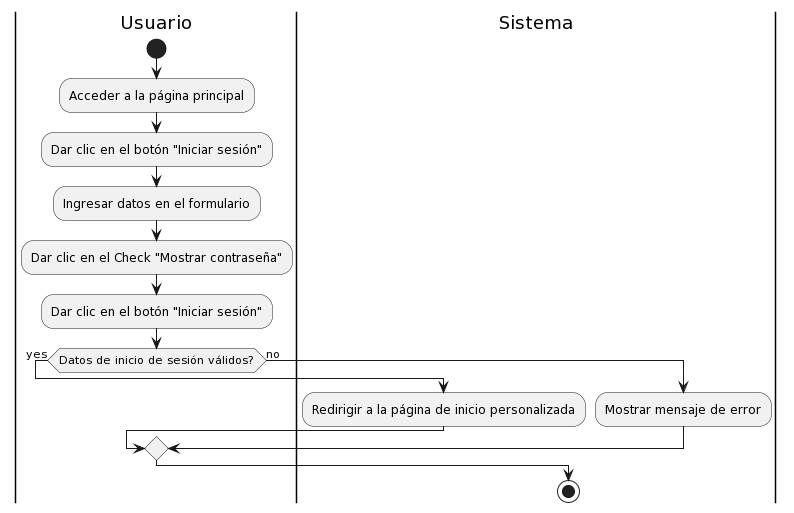

The diagram above was rendered by PlantUML. Its source (embedded in the PNG):
@startuml
|Usuario|
start
:Acceder a la página principal;
:Dar clic en el botón "Iniciar sesión";
|Usuario|
:Ingresar datos en el formulario;
:Dar clic en el Check "Mostrar contraseña";
:Dar clic en el botón "Iniciar sesión";
if (Datos de inicio de sesión válidos?) then (yes)
  |Sistema|
  :Redirigir a la página de inicio personalizada;
else (no)
  |Sistema|
  :Mostrar mensaje de error;
endif
stop
@enduml